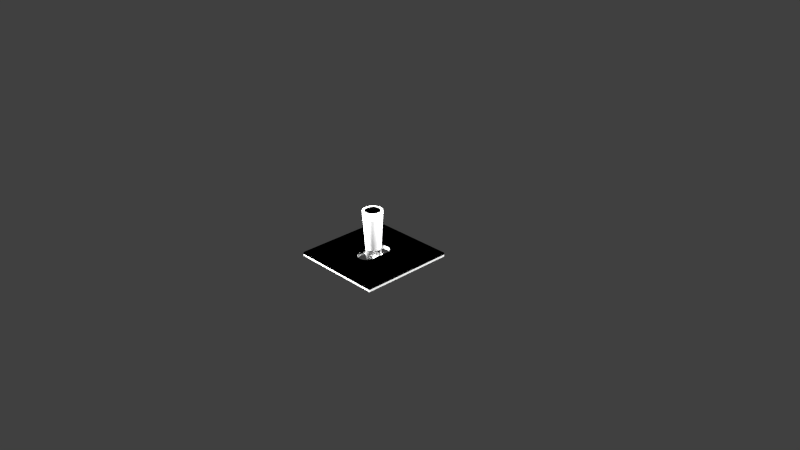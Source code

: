 # Source: Switch_type_A_ver01.011.2.blend  (saved by Blender 2.74.0; exported with 4.5.12 LTS)
import bpy
from mathutils import Matrix  # noqa: F401  (used for matrix-valued properties, if any)

bpy.ops.wm.read_factory_settings(use_empty=True)
scene = bpy.context.scene
scene.name = 'Scene'

# ---- collections
col_collection_1 = bpy.data.collections.new('Collection 1'); scene.collection.children.link(col_collection_1)
col_collection_2 = bpy.data.collections.new('Collection 2'); scene.collection.children.link(col_collection_2)

# ---- materials (node trees are filled in below, after node groups)
mat_pressureplatemat = bpy.data.materials.new('pressurePlateMat')
mat_pressureplatemat.alpha_threshold = 0.0
mat_pressureplatemat.use_transparent_shadow = False
mat_pressureplatemat.roughness = 0.5
mat_pressureplatemat.specular_intensity = 0.0
mat_switchmountmat = bpy.data.materials.new('switchMountMat')
mat_switchmountmat.alpha_threshold = 0.0
mat_switchmountmat.use_transparent_shadow = False
mat_switchmountmat.diffuse_color = (1.0, 1.0, 1.0, 1.0)
mat_switchmountmat.roughness = 0.5
mat_levermat = bpy.data.materials.new('leverMat')
mat_levermat.alpha_threshold = 0.0
mat_levermat.use_transparent_shadow = False
mat_levermat.roughness = 0.5
mat_redmat = bpy.data.materials.new('redMat')
mat_redmat.alpha_threshold = 0.0
mat_redmat.use_transparent_shadow = False
mat_redmat.diffuse_color = (0.8971, 0.02342, 0.00452, 1.0)
mat_redmat.roughness = 0.5

# ---- node groups
ng_auto_smooth = bpy.data.node_groups.new('Auto Smooth', 'GeometryNodeTree')
_s = ng_auto_smooth.interface.new_socket(name='Geometry', in_out='OUTPUT', socket_type='NodeSocketGeometry')
_s = ng_auto_smooth.interface.new_socket(name='Geometry', in_out='INPUT', socket_type='NodeSocketGeometry')
_s = ng_auto_smooth.interface.new_socket(name='Angle', in_out='INPUT', socket_type='NodeSocketFloat')
_s.subtype = 'ANGLE'
_s.min_value = 0.0
_s.max_value = 3.142
ng_auto_smooth.is_modifier = True
_N = ng_auto_smooth.nodes; _L = ng_auto_smooth.links
n0 = _N.new('NodeGroupOutput'); n0.name = 'Group Output'; n0.location = (480, -100)
n1 = _N.new('NodeGroupInput'); n1.name = 'Group Input'; n1.location = (-420, -300)
n2 = _N.new('NodeGroupInput'); n2.name = 'Group Input.001'; n2.location = (-60, -100)
n3 = _N.new('GeometryNodeSetShadeSmooth'); n3.name = 'Set Shade Smooth'; n3.location = (120, -100)
n3.domain = 'EDGE'
n4 = _N.new('GeometryNodeSetShadeSmooth'); n4.name = 'Set Shade Smooth.001'; n4.location = (300, -100)
n5 = _N.new('GeometryNodeInputMeshEdgeAngle'); n5.name = 'Edge Angle'; n5.location = (-420, -220)
n6 = _N.new('GeometryNodeInputEdgeSmooth'); n6.name = 'Is Edge Smooth'; n6.location = (-60, -160)
n7 = _N.new('GeometryNodeInputShadeSmooth'); n7.name = 'Is Face Smooth'; n7.location = (-240, -340)
n8 = _N.new('FunctionNodeBooleanMath'); n8.name = 'Boolean Math'; n8.location = (-60, -220)
n9 = _N.new('FunctionNodeCompare'); n9.name = 'Compare'; n9.location = (-240, -180)
n9.operation = 'LESS_EQUAL'
_L.new(n5.outputs[0], n9.inputs[0])
_L.new(n4.outputs[0], n0.inputs[0])
_L.new(n1.outputs[1], n9.inputs[1])
_L.new(n9.outputs[0], n8.inputs[0])
_L.new(n7.outputs[0], n8.inputs[1])
_L.new(n2.outputs[0], n3.inputs[0])
_L.new(n6.outputs[0], n3.inputs[1])
_L.new(n3.outputs[0], n4.inputs[0])
_L.new(n8.outputs[0], n3.inputs[2])
n0.is_active_output = True

# ---- material node trees

# ---- world
world_world = bpy.data.worlds.new('World'); scene.world = world_world
world_world.color = (0.05088, 0.05088, 0.05088)
world_world.use_sun_shadow = False
world_world.sun_shadow_jitter_overblur = 0.0
world_world.cycles.sampling_method = 'MANUAL'
world_world.cycles.sample_map_resolution = 256

# ---- cameras
cam_camera = bpy.data.cameras.new('Camera')
cam_camera.clip_end = 100.0
cam_camera.lens = 35.0
cam_camera.sensor_width = 32.0
cam_camera.sensor_height = 18.0
cam_camera.ortho_scale = 7.314
cam_camera.dof.focus_distance = 0.0
cam_camera.dof.aperture_fstop = 128.0

# ---- lights
light_lamp = bpy.data.lights.new('Lamp', 'POINT')
light_lamp.transmission_factor = 0.0
light_lamp.cutoff_distance = 30.0
light_lamp.energy = 100.0
light_lamp.shadow_buffer_clip_start = 1.001
light_lamp.shadow_soft_size = 0.1
light_lamp.shadow_maximum_resolution = 0.006
light_lamp.use_absolute_resolution = True
light_lamp.cycles.use_multiple_importance_sampling = False
light_spot_001 = bpy.data.lights.new('Spot.001', 'SPOT')
light_spot_001.transmission_factor = 0.0
light_spot_001.energy = 100.0
light_spot_001.shadow_buffer_clip_start = 0.5
light_spot_001.shadow_soft_size = 0.1
light_spot_001.shadow_maximum_resolution = 0.006
light_spot_001.use_absolute_resolution = True
light_spot_001.cycles.use_multiple_importance_sampling = False
light_spot = bpy.data.lights.new('Spot', 'SPOT')
light_spot.transmission_factor = 0.0
light_spot.energy = 100.0
light_spot.shadow_buffer_clip_start = 0.5
light_spot.shadow_soft_size = 0.1
light_spot.shadow_maximum_resolution = 0.006
light_spot.use_absolute_resolution = True
light_spot.cycles.use_multiple_importance_sampling = False

# ---- meshes
me_circle_004 = bpy.data.meshes.new('Circle.004')
me_circle_004.from_pydata([(0.0, 0.08, -0.012), (-0.12, 0.08, -0.012), (0.0, -0.08, -0.012), (-0.12, -0.08, -0.012)], [], [(1, 0, 2, 3)])
me_circle_004.polygons.foreach_set('use_smooth', [True] * 1)
_uv = me_circle_004.uv_layers.new(name='UVMap')
_uv.uv.foreach_set('vector', [0.0, 0.0, 0.0, 0.0, 0.0, 0.0, 0.0, 0.0])
me_circle_004.materials.append(mat_pressureplatemat)
me_circle_004.use_remesh_preserve_volume = False
me_circle_004.use_remesh_preserve_attributes = False
me_circle_004.use_mirror_vertex_groups = False
me_circle_004.update()
me_circle_003 = bpy.data.meshes.new('Circle.003')
me_circle_003.from_pydata([(0.0, 0.08, -0.012), (-0.12, 0.08, -0.012), (0.0, -0.08, -0.012), (-0.12, -0.08, -0.012)], [], [(1, 0, 2, 3)])
me_circle_003.polygons.foreach_set('use_smooth', [True] * 1)
_uv = me_circle_003.uv_layers.new(name='UVMap')
_uv.uv.foreach_set('vector', [0.0, 0.0, 0.0, 0.0, 0.0, 0.0, 0.0, 0.0])
me_circle_003.materials.append(mat_pressureplatemat)
me_circle_003.use_remesh_preserve_volume = False
me_circle_003.use_remesh_preserve_attributes = False
me_circle_003.use_mirror_vertex_groups = False
me_circle_003.update()
me_circle_002 = bpy.data.meshes.new('Circle.002')
me_circle_002.from_pydata([(-0.02074, 0.01386, -0.0035), (-0.02886, 0.00574, -0.0035), (-0.03, -6.557e-10, -0.0035), (-0.02886, -0.00574, -0.0035), (-0.02074, -0.01386, -0.0035), (0.015, 0.015, -0.0035), (-0.015, -0.015, -0.0035), (-0.015, 0.015, -0.0035), (0.02074, -0.01386, -0.0035), (0.02886, 0.00574, -0.0035), (-0.02561, 0.01061, -0.0035), (-0.02561, -0.01061, -0.0035), (0.0, 1.789e-10, -0.0035), (0.08, 0.08, -0.0035), (0.015, -0.015, -0.0035), (0.02561, -0.01061, -0.0035), (0.02886, -0.00574, -0.0035), (0.03, 1.789e-10, -0.0035), (0.02561, 0.01061, -0.0035), (0.02074, 0.01386, -0.0035), (-0.08, 0.08, -0.0035), (0.08, -0.08, -0.0035), (-0.08, -0.08, -0.0035), (-0.02074, 0.01386, 0.0035), (-0.02561, 0.01061, 0.0035), (-0.02886, 0.00574, 0.0035), (-0.03, -6.557e-10, 0.0035), (-0.02886, -0.00574, 0.0035), (-0.02561, -0.01061, 0.0035), (-0.02074, -0.01386, 0.0035), (-0.015, -0.015, 0.0035), (0.0, 1.789e-10, 0.0035), (0.015, 0.015, 0.0035), (0.08, 0.08, 0.0035), (-0.015, 0.015, 0.0035), (0.015, -0.015, 0.0035), (0.02074, -0.01386, 0.0035), (0.02561, -0.01061, 0.0035), (0.02886, -0.00574, 0.0035), (0.03, 1.789e-10, 0.0035), (0.02886, 0.00574, 0.0035), (0.02561, 0.01061, 0.0035), (0.02074, 0.01386, 0.0035), (-0.08, 0.08, 0.0035), (0.08, -0.08, 0.0035), (-0.08, -0.08, 0.0035)], [(12, 31)], [(19, 18, 41, 42), (16, 15, 37, 38), (22, 21, 44, 45), (20, 22, 45, 43), (17, 16, 38, 39), (13, 20, 43, 33), (14, 6, 30, 35), (9, 17, 39, 40), (6, 4, 29, 30), (11, 3, 27, 28), (2, 1, 25, 26), (8, 14, 35, 36), (10, 0, 23, 24), (5, 19, 42, 32), (0, 7, 34, 23), (18, 9, 40, 41), (7, 5, 32, 34), (4, 11, 28, 29), (3, 2, 26, 27), (15, 8, 36, 37), (1, 10, 24, 25), (13, 33, 44, 21), (23, 34, 32, 42, 41, 40, 39, 38, 37, 36, 44, 33, 43, 24), (25, 24, 43, 45, 44, 36, 35, 30, 29, 28, 27, 26)])
me_circle_002.polygons.foreach_set('use_smooth', [True] * 24)
_uv = me_circle_002.uv_layers.new(name='UVMap')
_uv.uv.foreach_set('vector', [0.6519, 0.1087, 0.6861, 0.1022, 0.6781, 0.1062, 0.6356, 0.07281, 0.8014, 0.1162, 0.8208, 0.1422, 0.8353, 0.1549, 0.8048, 0.1244, -1.288, -1.379, 2.242, -1.379, 2.203, -1.339, -1.25, -1.34, -1.433, 2.237, -1.288, -1.379, -1.25, -1.34, -1.327, 2.197, 0.7621, 0.1074, 0.8014, 0.1162, 0.8048, 0.1244, 0.7608, 0.1216, 2.464, 2.299, -1.433, 2.237, -1.327, 2.197, 2.466, 2.214, 0.7043, 0.1248, 0.4356, 0.4149, 0.4049, 0.3921, 0.7479, 0.06748, 0.7236, 0.1007, 0.7621, 0.1074, 0.7608, 0.1216, 0.7214, 0.1089, 0.4331, 0.412, 0.3946, 0.4706, 0.3597, 0.4753, 0.407, 0.3992, 0.3331, 0.5621, 0.2578, 0.594, 0.2498, 0.5714, 0.3161, 0.5705, 0.1848, 0.615, 0.1149, 0.6152, 0.1024, 0.5876, 0.1774, 0.5907, 0.8209, 0.1616, 0.7043, 0.1248, 0.7479, 0.06748, 0.9107, 0.1625, 0.05676, 0.5986, 0.1086, 0.5473, 0.1094, 0.575, 0.01008, 0.6061, 0.6495, 0.1732, 0.6519, 0.1087, 0.6356, 0.07281, 0.6426, 0.1678, 0.1086, 0.5473, 0.1815, 0.4906, 0.2035, 0.5285, 0.1094, 0.575, 0.6861, 0.1022, 0.7236, 0.1007, 0.7214, 0.1089, 0.6781, 0.1062, 0.1876, 0.4859, 0.6495, 0.1732, 0.6426, 0.1678, 0.205, 0.5221, 0.3946, 0.4706, 0.3331, 0.5621, 0.3161, 0.5705, 0.3597, 0.4753, 0.2578, 0.594, 0.1848, 0.615, 0.1774, 0.5907, 0.2498, 0.5714, 0.8208, 0.1422, 0.8209, 0.1616, 0.9107, 0.1625, 0.8353, 0.1549, 0.1149, 0.6152, 0.05676, 0.5986, 0.01008, 0.6061, 0.1024, 0.5876, 2.5, 2.211, 2.421, 2.217, 2.203, -1.339, 2.242, -1.379, 0.1094, 0.575, 0.205, 0.5221, 0.6426, 0.1678, 0.6356, 0.07281, 0.6781, 0.1062, 0.7214, 0.1089, 0.7608, 0.1216, 0.8048, 0.1244, 0.8353, 0.1549, 0.9107, 0.1625, 2.203, -1.339, 2.466, 2.214, -1.327, 2.197, 0.01008, 0.6061, 0.1024, 0.5876, 0.01008, 0.6061, -1.327, 2.197, -1.25, -1.34, 2.203, -1.339, 0.9107, 0.1625, 0.7479, 0.06748, 0.407, 0.3992, 0.3597, 0.4753, 0.3161, 0.5705, 0.2498, 0.5714, 0.1774, 0.5907])
me_circle_002.materials.append(mat_pressureplatemat)
me_circle_002.use_remesh_preserve_volume = False
me_circle_002.use_remesh_preserve_attributes = False
me_circle_002.use_mirror_vertex_groups = False
me_circle_002.update()
me_circle_001 = bpy.data.meshes.new('Circle.001')
me_circle_001.from_pydata([(-0.015, 0.015, 0.0), (-0.02074, 0.01386, 0.0), (-0.02561, 0.01061, 0.0), (-0.02886, 0.00574, 0.0), (-0.03, -6.557e-10, 0.0), (-0.02886, -0.00574, 0.0), (-0.02561, -0.01061, 0.0), (-0.02074, -0.01386, 0.0), (-0.015, -0.015, 0.0), (0.0, 1.789e-10, 0.0), (0.015, 0.015, 0.0), (0.08, 0.08, 0.0), (-0.015, 0.015, 0.0), (-0.015, -0.015, 0.0), (-0.015, -0.015, 0.0), (-0.015, 0.015, 0.0), (0.015, -0.015, 0.0), (0.02074, -0.01386, 0.0), (0.02561, -0.01061, 0.0), (0.02886, -0.00574, 0.0), (0.03, 1.789e-10, 0.0), (0.02886, 0.00574, 0.0), (0.02561, 0.01061, 0.0), (0.02074, 0.01386, 0.0), (0.08, 0.08, 0.0), (-0.08, 0.08, 0.0), (0.08, -0.08, 0.0), (-0.08, -0.08, 0.0), (-0.015, 0.015, 0.0), (-0.02074, 0.01386, 0.0), (-0.02561, 0.01061, 0.0), (-0.02886, 0.00574, 0.0), (-0.03, -6.557e-10, 0.0), (-0.02886, -0.00574, 0.0), (-0.02561, -0.01061, 0.0), (-0.02074, -0.01386, 0.0), (-0.015, -0.015, 0.0), (0.0, 1.789e-10, 0.0), (0.015, 0.015, 0.0), (0.08, 0.08, 0.0), (-0.015, 0.015, 0.0), (-0.015, -0.015, 0.0), (-0.015, -0.015, 0.0), (-0.015, 0.015, 0.0), (0.015, -0.015, 0.0), (0.02074, -0.01386, 0.0), (0.02561, -0.01061, 0.0), (0.02886, -0.00574, 0.0), (0.03, 1.789e-10, 0.0), (0.02886, 0.00574, 0.0), (0.02561, 0.01061, 0.0), (0.02074, 0.01386, 0.0), (0.08, 0.08, 0.0), (-0.08, 0.08, 0.0), (0.08, -0.08, 0.0), (-0.08, -0.08, 0.0), (-0.015, 0.015, 0.0035), (-0.02074, 0.01386, 0.0035), (-0.02561, 0.01061, 0.0035), (-0.02886, 0.00574, 0.0035), (-0.03, -6.557e-10, 0.0035), (-0.02886, -0.00574, 0.0035), (-0.02561, -0.01061, 0.0035), (-0.02074, -0.01386, 0.0035), (-0.015, -0.015, 0.0035), (0.0, 1.789e-10, 0.0035), (0.015, 0.015, 0.0035), (0.08, 0.08, 0.0035), (-0.015, 0.015, 0.0035), (-0.015, -0.015, 0.0035), (-0.015, -0.015, 0.0035), (-0.015, 0.015, 0.0035), (0.015, -0.015, 0.0035), (0.02074, -0.01386, 0.0035), (0.02561, -0.01061, 0.0035), (0.02886, -0.00574, 0.0035), (0.03, 1.789e-10, 0.0035), (0.02886, 0.00574, 0.0035), (0.02561, 0.01061, 0.0035), (0.02074, 0.01386, 0.0035), (0.08, 0.08, 0.0035), (-0.08, 0.08, 0.0035), (0.08, -0.08, 0.0035), (-0.08, -0.08, 0.0035)], [(9, 37), (37, 65)], [(11, 25, 53, 39), (3, 2, 30, 31), (0, 15, 43, 28), (24, 26, 54, 52), (1, 0, 28, 29), (13, 14, 42, 41), (23, 22, 50, 51), (16, 13, 41, 44), (21, 20, 48, 49), (8, 7, 35, 36), (19, 18, 46, 47), (6, 5, 33, 34), (4, 3, 31, 32), (17, 16, 44, 45), (25, 27, 55, 53), (2, 1, 29, 30), (14, 8, 36, 42), (10, 23, 51, 38), (15, 12, 40, 43), (22, 21, 49, 50), (12, 10, 38, 40), (20, 19, 47, 48), (7, 6, 34, 35), (27, 26, 54, 55), (5, 4, 32, 33), (18, 17, 45, 46), (51, 50, 78, 79), (44, 41, 69, 72), (49, 48, 76, 77), (36, 35, 63, 64), (47, 46, 74, 75), (34, 33, 61, 62), (55, 54, 82, 83), (32, 31, 59, 60), (45, 44, 72, 73), (53, 55, 83, 81), (30, 29, 57, 58), (42, 36, 64, 70), (38, 51, 79, 66), (29, 28, 56, 57), (43, 40, 68, 71), (50, 49, 77, 78), (40, 38, 66, 68), (48, 47, 75, 76), (35, 34, 62, 63), (33, 32, 60, 61), (46, 45, 73, 74), (39, 53, 81, 67), (31, 30, 58, 59), (28, 43, 71, 56), (52, 80, 82, 54), (41, 42, 70, 69), (57, 56, 68, 66, 79, 78, 77, 76, 75, 74, 73, 82, 80, 67, 81, 58), (59, 58, 81, 83, 82, 73, 72, 69, 64, 63, 62, 61, 60)])
me_circle_001.polygons.foreach_set('use_smooth', [True] * 54)
_uv = me_circle_001.uv_layers.new(name='UVMap')
_uv.uv.foreach_set('vector', [2.464, 2.299, -1.5, 2.238, -1.433, 2.237, 2.464, 2.299, 0.1262, 0.6095, 0.09161, 0.5963, 0.05676, 0.5986, 0.1149, 0.6152, 0.1884, 0.491, 0.1932, 0.4921, 0.1859, 0.4892, 0.1815, 0.4906, 2.5, 2.211, 2.242, -1.379, 2.242, -1.379, 2.5, 2.211, 0.1291, 0.5551, 0.1884, 0.491, 0.1815, 0.4906, 0.1086, 0.5473, 0.433, 0.4096, 0.4325, 0.4087, 0.4339, 0.4121, 0.4356, 0.4149, 0.6754, 0.1356, 0.6933, 0.1144, 0.6861, 0.1022, 0.6519, 0.1087, 0.654, 0.1333, 0.433, 0.4096, 0.4356, 0.4149, 0.7043, 0.1248, 0.7239, 0.1102, 0.7594, 0.1138, 0.7621, 0.1074, 0.7236, 0.1007, 0.4308, 0.4036, 0.3902, 0.4407, 0.3946, 0.4706, 0.4331, 0.412, 0.7938, 0.1209, 0.8027, 0.1381, 0.8208, 0.1422, 0.8014, 0.1162, 0.3203, 0.5337, 0.2516, 0.5794, 0.2578, 0.594, 0.3331, 0.5621, 0.1853, 0.6041, 0.1262, 0.6095, 0.1149, 0.6152, 0.1848, 0.615, 0.7739, 0.1428, 0.654, 0.1333, 0.7043, 0.1248, 0.8209, 0.1616, -1.5, 2.238, -1.288, -1.379, -1.288, -1.379, -1.433, 2.237, 0.09161, 0.5963, 0.1291, 0.5551, 0.1086, 0.5473, 0.05676, 0.5986, 0.4325, 0.4087, 0.4308, 0.4036, 0.4331, 0.412, 0.4339, 0.4121, 0.6896, 0.2124, 0.6754, 0.1356, 0.6519, 0.1087, 0.6495, 0.1732, 0.1932, 0.4921, 0.2007, 0.4962, 0.1876, 0.4859, 0.1859, 0.4892, 0.6933, 0.1144, 0.7239, 0.1102, 0.7236, 0.1007, 0.6861, 0.1022, 0.2007, 0.4962, 0.6896, 0.2124, 0.6495, 0.1732, 0.1876, 0.4859, 0.7594, 0.1138, 0.7938, 0.1209, 0.8014, 0.1162, 0.7621, 0.1074, 0.3902, 0.4407, 0.3203, 0.5337, 0.3331, 0.5621, 0.3946, 0.4706, -1.288, -1.379, 2.242, -1.379, 2.242, -1.379, -1.288, -1.379, 0.2516, 0.5794, 0.1853, 0.6041, 0.1848, 0.615, 0.2578, 0.594, 0.8027, 0.1381, 0.7739, 0.1428, 0.8209, 0.1616, 0.8208, 0.1422, 0.6519, 0.1087, 0.6861, 0.1022, 0.6781, 0.1062, 0.6356, 0.07281, 0.7043, 0.1248, 0.4356, 0.4149, 0.4049, 0.3921, 0.7479, 0.06748, 0.7236, 0.1007, 0.7621, 0.1074, 0.7608, 0.1216, 0.7214, 0.1089, 0.4331, 0.412, 0.3946, 0.4706, 0.3597, 0.4753, 0.407, 0.3992, 0.8014, 0.1162, 0.8208, 0.1422, 0.8353, 0.1549, 0.8048, 0.1244, 0.3331, 0.5621, 0.2578, 0.594, 0.2498, 0.5714, 0.3161, 0.5705, -1.288, -1.379, 2.242, -1.379, 2.203, -1.339, -1.25, -1.34, 0.1848, 0.615, 0.1149, 0.6152, 0.1024, 0.5876, 0.1774, 0.5907, 0.8209, 0.1616, 0.7043, 0.1248, 0.7479, 0.06748, 0.9107, 0.1625, -1.433, 2.237, -1.288, -1.379, -1.25, -1.34, -1.327, 2.197, 0.05676, 0.5986, 0.1086, 0.5473, 0.1094, 0.575, 0.01008, 0.6061, 0.4339, 0.4121, 0.4331, 0.412, 0.407, 0.3992, 0.406, 0.3956, 0.6495, 0.1732, 0.6519, 0.1087, 0.6356, 0.07281, 0.6426, 0.1678, 0.1086, 0.5473, 0.1815, 0.4906, 0.2035, 0.5285, 0.1094, 0.575, 0.1859, 0.4892, 0.1876, 0.4859, 0.205, 0.5221, 0.2043, 0.5253, 0.6861, 0.1022, 0.7236, 0.1007, 0.7214, 0.1089, 0.6781, 0.1062, 0.1876, 0.4859, 0.6495, 0.1732, 0.6426, 0.1678, 0.205, 0.5221, 0.7621, 0.1074, 0.8014, 0.1162, 0.8048, 0.1244, 0.7608, 0.1216, 0.3946, 0.4706, 0.3331, 0.5621, 0.3161, 0.5705, 0.3597, 0.4753, 0.2578, 0.594, 0.1848, 0.615, 0.1774, 0.5907, 0.2498, 0.5714, 0.8208, 0.1422, 0.8209, 0.1616, 0.9107, 0.1625, 0.8353, 0.1549, 2.464, 2.299, -1.433, 2.237, -1.327, 2.197, 2.466, 2.214, 0.1149, 0.6152, 0.05676, 0.5986, 0.01008, 0.6061, 0.1024, 0.5876, 0.1815, 0.4906, 0.1859, 0.4892, 0.2043, 0.5253, 0.2035, 0.5285, 2.5, 2.211, 2.421, 2.217, 2.203, -1.339, 2.242, -1.379, 0.4356, 0.4149, 0.4339, 0.4121, 0.406, 0.3956, 0.4049, 0.3921, 0.1094, 0.575, 0.2035, 0.5285, 0.205, 0.5221, 0.6426, 0.1678, 0.6356, 0.07281, 0.6781, 0.1062, 0.7214, 0.1089, 0.7608, 0.1216, 0.8048, 0.1244, 0.8353, 0.1549, 0.9107, 0.1625, 2.203, -1.339, 2.421, 2.217, 2.466, 2.214, -1.327, 2.197, 0.01008, 0.6061, 0.1024, 0.5876, 0.01008, 0.6061, -1.327, 2.197, -1.25, -1.34, 2.203, -1.339, 0.9107, 0.1625, 0.7479, 0.06748, 0.4049, 0.3921, 0.407, 0.3992, 0.3597, 0.4753, 0.3161, 0.5705, 0.2498, 0.5714, 0.1774, 0.5907])
me_circle_001.materials.append(mat_pressureplatemat)
me_circle_001.use_remesh_preserve_volume = False
me_circle_001.use_remesh_preserve_attributes = False
me_circle_001.use_mirror_vertex_groups = False
me_circle_001.update()
me_circle = bpy.data.meshes.new('Circle')
me_circle.from_pydata([(-0.02074, 0.01386, -0.003), (-0.02886, 0.00574, -0.003), (-0.03, -6.557e-10, -0.003), (-0.02886, -0.00574, -0.003), (-0.02074, -0.01386, -0.003), (0.015, 0.015, -0.003), (-0.015, -0.015, -0.003), (-0.015, 0.015, -0.003), (0.02074, -0.01386, -0.003), (0.02886, 0.00574, -0.003), (-0.02561, 0.01061, -0.003), (-0.02561, -0.01061, -0.003), (0.0, 1.789e-10, -0.003), (0.12, 0.08, -0.003), (0.015, -0.015, -0.003), (0.02561, -0.01061, -0.003), (0.02886, -0.00574, -0.003), (0.03, 1.789e-10, -0.003), (0.02561, 0.01061, -0.003), (0.02074, 0.01386, -0.003), (-0.12, 0.08, -0.003), (0.12, -0.08, -0.003), (-0.12, -0.08, -0.003), (-0.02074, 0.01386, 0.004), (-0.02561, 0.01061, 0.004), (-0.02886, 0.00574, 0.004), (-0.03, -6.557e-10, 0.004), (-0.02886, -0.00574, 0.004), (-0.02561, -0.01061, 0.004), (-0.02074, -0.01386, 0.004), (-0.015, -0.015, 0.004), (0.0, 1.789e-10, 0.004), (0.015, 0.015, 0.004), (0.12, 0.08, 0.004), (-0.015, 0.015, 0.004), (0.015, -0.015, 0.004), (0.02074, -0.01386, 0.004), (0.02561, -0.01061, 0.004), (0.02886, -0.00574, 0.004), (0.03, 1.789e-10, 0.004), (0.02886, 0.00574, 0.004), (0.02561, 0.01061, 0.004), (0.02074, 0.01386, 0.004), (-0.12, 0.08, 0.004), (0.12, -0.08, 0.004), (-0.12, -0.08, 0.004)], [(12, 31)], [(19, 18, 41, 42), (16, 15, 37, 38), (22, 21, 44, 45), (20, 22, 45, 43), (17, 16, 38, 39), (13, 20, 43, 33), (14, 6, 30, 35), (9, 17, 39, 40), (6, 4, 29, 30), (11, 3, 27, 28), (2, 1, 25, 26), (8, 14, 35, 36), (10, 0, 23, 24), (5, 19, 42, 32), (0, 7, 34, 23), (18, 9, 40, 41), (7, 5, 32, 34), (4, 11, 28, 29), (3, 2, 26, 27), (15, 8, 36, 37), (1, 10, 24, 25), (13, 33, 44, 21), (23, 34, 32, 42, 41, 40, 39, 38, 37, 36, 44, 33, 43, 24), (25, 24, 43, 45, 44, 36, 35, 30, 29, 28, 27, 26)])
me_circle.polygons.foreach_set('use_smooth', [True] * 24)
_uv = me_circle.uv_layers.new(name='UVMap')
_uv.uv.foreach_set('vector', [0.0, 0.0, 1.0, 0.0, 1.0, 1.0, 0.0, 1.0, 0.0, 0.0, 1.0, 0.0, 1.0, 1.0, 0.0, 1.0, 0.4095, 0.6189, 0.4095, 0.3775, 0.596, 0.3775, 0.596, 0.6189, 0.4085, 0.6176, 0.4085, 0.3791, 0.592, 0.3791, 0.592, 0.6176, 0.0, 0.0, 1.0, 0.0, 1.0, 1.0, 0.0, 1.0, 0.4091, 0.6178, 0.4091, 0.3786, 0.594, 0.3786, 0.594, 0.6178, 0.0, 0.0, 1.0, 0.0, 1.0, 1.0, 0.0, 1.0, 0.0, 0.0, 1.0, 0.0, 1.0, 1.0, 0.0, 1.0, 0.0, 0.0, 1.0, 0.0, 1.0, 1.0, 0.0, 1.0, 0.0, 0.0, 1.0, 0.0, 1.0, 1.0, 0.0, 1.0, 0.0, 0.0, 1.0, 0.0, 1.0, 1.0, 0.0, 1.0, 0.0, 0.0, 1.0, 0.0, 1.0, 1.0, 0.0, 1.0, 0.0, 0.0, 1.0, 0.0, 1.0, 1.0, 0.0, 1.0, 0.0, 0.0, 1.0, 0.0, 1.0, 1.0, 0.0, 1.0, 0.0, 0.0, 1.0, 0.0, 1.0, 1.0, 0.0, 1.0, 0.0, 0.0, 1.0, 0.0, 1.0, 1.0, 0.0, 1.0, 0.0, 0.0, 1.0, 0.0, 1.0, 1.0, 0.0, 1.0, 0.0, 0.0, 1.0, 0.0, 1.0, 1.0, 0.0, 1.0, 0.0, 0.0, 1.0, 0.0, 1.0, 1.0, 0.0, 1.0, 0.0, 0.0, 1.0, 0.0, 1.0, 1.0, 0.0, 1.0, 0.0, 0.0, 1.0, 0.0, 1.0, 1.0, 0.0, 1.0, 0.5923, 0.3789, 0.4104, 0.3789, 0.4104, 0.6145, 0.5923, 0.6145, 0.5879, 0.581, 0.5949, 0.5577, 0.5949, 0.4359, 0.5879, 0.4126, 0.5678, 0.3928, 0.5377, 0.3796, 0.5023, 0.375, 0.4669, 0.3796, 0.4368, 0.3928, 0.4167, 0.4126, 0.008389, 0.009721, 0.9962, 0.00972, 0.9962, 0.9838, 0.5678, 0.6007, 0.5377, 0.6139, 0.5678, 0.6007, 0.9962, 0.9838, 0.00839, 0.9838, 0.008389, 0.009721, 0.4167, 0.4126, 0.4097, 0.4359, 0.4097, 0.5577, 0.4167, 0.581, 0.4368, 0.6007, 0.4669, 0.6139, 0.5023, 0.6185])
me_circle.materials.append(mat_switchmountmat)
me_circle.use_remesh_preserve_volume = False
me_circle.use_remesh_preserve_attributes = False
me_circle.use_mirror_vertex_groups = False
me_circle.update()
me_cylinder_003 = bpy.data.meshes.new('Cylinder.003')
me_cylinder_003.from_pydata([(8.644e-11, 0.01183, 0.04458), (0.004527, 0.01093, 0.04458), (0.008365, 0.008365, 0.04458), (0.01093, 0.004527, 0.04458), (0.01183, -5.433e-10, 0.04458), (0.01093, -0.004527, 0.04458), (0.008365, -0.008365, 0.04458), (0.004527, -0.01093, 0.04458), (1.873e-09, -0.01183, 0.04458), (-0.004527, -0.01093, 0.04458), (-0.008365, -0.008365, 0.04458), (-0.01093, -0.004527, 0.04458), (-0.01183, 1.149e-10, 0.04458), (-0.01093, 0.004527, 0.04458), (-0.008365, 0.008365, 0.04458), (-0.004527, 0.01093, 0.04458), (-3.094e-10, 0.01626, 0.1494), (-5.588e-09, 0.001417, 0.1646), (-1.048e-09, 0.01451, 0.157), (-2.969e-09, 0.009073, 0.1625), (0.006222, 0.01502, 0.1494), (0.0005424, 0.001309, 0.1646), (0.005551, 0.0134, 0.157), (0.003472, 0.008382, 0.1625), (0.0115, 0.0115, 0.1494), (0.001002, 0.001002, 0.1646), (0.01026, 0.01026, 0.157), (0.006415, 0.006415, 0.1625), (0.01502, 0.006222, 0.1494), (0.001309, 0.0005424, 0.1646), (0.0134, 0.005551, 0.157), (0.008382, 0.003472, 0.1625), (0.01626, -6.53e-10, 0.1494), (0.001417, 1.164e-09, 0.1646), (0.01451, -4.075e-10, 0.157), (0.009073, 2.51e-10, 0.1625), (0.01502, -0.006222, 0.1494), (0.001309, -0.0005424, 0.1646), (0.0134, -0.005551, 0.157), (0.008382, -0.003472, 0.1625), (0.0115, -0.0115, 0.1494), (0.001002, -0.001002, 0.1646), (0.01026, -0.01026, 0.157), (0.006415, -0.006415, 0.1625), (0.006222, -0.01502, 0.1494), (0.0005424, -0.001309, 0.1646), (0.005551, -0.0134, 0.157), (0.003472, -0.008382, 0.1625), (2.146e-09, -0.01626, 0.1494), (-2.561e-09, -0.001417, 0.1646), (1.455e-09, -0.01451, 0.157), (-1.946e-10, -0.009073, 0.1625), (-0.006222, -0.01502, 0.1494), (-0.0005424, -0.001309, 0.1646), (-0.005551, -0.0134, 0.157), (-0.003472, -0.008382, 0.1625), (-0.0115, -0.0115, 0.1494), (-0.001002, -0.001002, 0.1646), (-0.01026, -0.01026, 0.157), (-0.006415, -0.006415, 0.1625), (-0.01502, -0.006222, 0.1494), (-0.001309, -0.0005424, 0.1646), (-0.0134, -0.005551, 0.157), (-0.008382, -0.003472, 0.1625), (-0.01626, 2.516e-10, 0.1494), (-0.001417, 2.328e-10, 0.1646), (-0.01451, 2.328e-10, 0.157), (-0.009073, 2.474e-10, 0.1625), (-0.01502, 0.006222, 0.1494), (-0.001309, 0.0005424, 0.1646), (-0.0134, 0.005551, 0.157), (-0.008382, 0.003472, 0.1625), (-0.0115, 0.0115, 0.1494), (-0.001002, 0.001002, 0.1646), (-0.01026, 0.01026, 0.157), (-0.006415, 0.006415, 0.1625), (-0.006222, 0.01502, 0.1494), (-0.0005424, 0.001309, 0.1646), (-0.005551, 0.0134, 0.157), (-0.003472, 0.008382, 0.1625)], [], [(15, 76, 16, 0), (2, 24, 28, 3), (3, 28, 32, 4), (4, 32, 36, 5), (5, 36, 40, 6), (6, 40, 44, 7), (7, 44, 48, 8), (8, 48, 52, 9), (9, 52, 56, 10), (10, 56, 60, 11), (11, 60, 64, 12), (12, 64, 68, 13), (13, 68, 72, 14), (14, 72, 76, 15), (1, 20, 24, 2), (21, 17, 77, 73, 69, 65, 61, 57, 53, 49, 45, 41, 37, 33, 29, 25), (0, 1, 2, 3, 4, 5, 6, 7, 8, 9, 10, 11, 12, 13, 14, 15), (20, 16, 18, 22), (22, 18, 19, 23), (23, 19, 17, 21), (24, 20, 22, 26), (26, 22, 23, 27), (27, 23, 21, 25), (28, 24, 26, 30), (30, 26, 27, 31), (31, 27, 25, 29), (32, 28, 30, 34), (34, 30, 31, 35), (35, 31, 29, 33), (36, 32, 34, 38), (38, 34, 35, 39), (39, 35, 33, 37), (40, 36, 38, 42), (42, 38, 39, 43), (43, 39, 37, 41), (44, 40, 42, 46), (46, 42, 43, 47), (47, 43, 41, 45), (48, 44, 46, 50), (50, 46, 47, 51), (51, 47, 45, 49), (52, 48, 50, 54), (54, 50, 51, 55), (55, 51, 49, 53), (56, 52, 54, 58), (58, 54, 55, 59), (59, 55, 53, 57), (60, 56, 58, 62), (62, 58, 59, 63), (63, 59, 57, 61), (64, 60, 62, 66), (66, 62, 63, 67), (67, 63, 61, 65), (68, 64, 66, 70), (70, 66, 67, 71), (71, 67, 65, 69), (72, 68, 70, 74), (74, 70, 71, 75), (75, 71, 69, 73), (76, 72, 74, 78), (78, 74, 75, 79), (79, 75, 73, 77), (16, 76, 78, 18), (18, 78, 79, 19), (19, 79, 77, 17), (0, 16, 20, 1)])
me_cylinder_003.polygons.foreach_set('use_smooth', [True] * 66)
_uv = me_cylinder_003.uv_layers.new(name='UVMap')
_uv.uv.foreach_set('vector', [-0.9874, 2.5, -0.9874, -0.9943, -0.7796, -0.9943, -0.7796, 2.5, 1.629, -1.5, 1.629, 1.994, 1.437, 1.994, 1.437, -1.5, 1.437, -1.5, 1.437, 1.994, 1.229, 1.994, 1.229, -1.5, 1.229, -1.5, 1.229, 1.994, 1.037, 1.994, 1.037, -1.5, -0.4406, 2.5, -0.4406, -0.9943, -0.2937, -0.9943, -0.2937, 2.5, -0.2937, 2.5, -0.2937, -0.9943, -0.1017, -0.9943, -0.1017, 2.5, -0.1017, 2.5, -0.1017, -0.9943, 0.1062, -0.9943, 0.1062, 2.5, 0.1062, 2.5, 0.1062, -0.9943, 0.2982, -0.9943, 0.2982, 2.5, 0.2982, 2.5, 0.2982, -0.9943, 0.4451, -0.9943, 0.4451, 2.5, 1.037, -1.5, 1.037, 1.994, 0.845, 1.994, 0.845, -1.5, 0.845, -1.5, 0.845, 1.994, 0.6371, 1.994, 0.6371, -1.5, 0.6371, -1.5, 0.6371, 1.994, 0.4451, 1.994, 0.4451, -1.5, -1.326, 2.5, -1.326, -0.9943, -1.179, -0.9943, -1.179, 2.5, -1.179, 2.5, -1.179, -0.9943, -0.9874, -0.9943, -0.9874, 2.5, -0.5876, 2.5, -0.5876, -0.9943, -0.4406, -0.9943, -0.4406, 2.5, 2.195, -1.068, 2.188, -1.055, 2.176, -1.045, 2.16, -1.039, 2.142, -1.039, 2.126, -1.045, 2.114, -1.055, 2.107, -1.068, 2.107, -1.082, 2.114, -1.095, 2.126, -1.105, 2.142, -1.111, 2.16, -1.111, 2.176, -1.105, 2.188, -1.095, 2.195, -1.082, 2.594, -0.4657, 2.674, -0.3095, 2.674, -0.1404, 2.594, 0.01577, 2.447, 0.1353, 2.255, 0.2, 2.047, 0.2, 1.855, 0.1353, 1.708, 0.01577, 1.629, -0.1404, 1.629, -0.3095, 1.708, -0.4657, 1.855, -0.5853, 2.047, -0.65, 2.255, -0.65, 2.447, -0.5853, -0.5876, -0.9943, -0.7796, -0.9943, -0.7676, -1.244, -0.5996, -1.244, -0.5996, -1.244, -0.7676, -1.244, -0.7353, -1.422, -0.6318, -1.422, 2.432, -1.03, 2.389, -0.9457, 2.188, -1.055, 2.195, -1.068, -0.4406, -0.9943, -0.5876, -0.9943, -0.5784, -1.244, -0.4498, -1.244, -0.4498, -1.244, -0.5784, -1.244, -0.5537, -1.422, -0.4745, -1.422, 2.432, -1.12, 2.432, -1.03, 2.195, -1.068, 2.195, -1.082, 1.437, 1.994, 1.629, 1.994, 1.617, 2.244, 1.449, 2.244, 1.449, 2.244, 1.617, 2.244, 1.585, 2.422, 1.481, 2.422, 2.389, -1.204, 2.432, -1.12, 2.195, -1.082, 2.188, -1.095, 1.229, 1.994, 1.437, 1.994, 1.424, 2.244, 1.242, 2.244, 1.242, 2.244, 1.424, 2.244, 1.389, 2.422, 1.277, 2.422, 2.31, -1.268, 2.389, -1.204, 2.188, -1.095, 2.176, -1.105, 1.037, 1.994, 1.229, 1.994, 1.217, 2.244, 1.049, 2.244, 1.049, 2.244, 1.217, 2.244, 1.185, 2.422, 1.081, 2.422, 2.207, -1.303, 2.31, -1.268, 2.176, -1.105, 2.16, -1.111, -0.2937, -0.9943, -0.4406, -0.9943, -0.4314, -1.244, -0.3029, -1.244, -0.3029, -1.244, -0.4314, -1.244, -0.4068, -1.422, -0.3275, -1.422, 2.095, -1.303, 2.207, -1.303, 2.16, -1.111, 2.142, -1.111, -0.1017, -0.9943, -0.2937, -0.9943, -0.2816, -1.244, -0.1137, -1.244, -0.1137, -1.244, -0.2816, -1.244, -0.2494, -1.422, -0.1459, -1.422, 1.992, -1.268, 2.095, -1.303, 2.142, -1.111, 2.126, -1.105, 0.1062, -0.9943, -0.1017, -0.9943, -0.08865, -1.244, 0.09315, -1.244, 0.09315, -1.244, -0.08865, -1.244, -0.05376, -1.422, 0.05827, -1.422, 1.913, -1.204, 1.992, -1.268, 2.126, -1.105, 2.114, -1.095, 0.2982, -0.9943, 0.1062, -0.9943, 0.1182, -1.244, 0.2861, -1.244, 0.2861, -1.244, 0.1182, -1.244, 0.1504, -1.422, 0.2539, -1.422, 1.871, -1.12, 1.913, -1.204, 2.114, -1.095, 2.107, -1.082, 0.4451, -0.9943, 0.2982, -0.9943, 0.3074, -1.244, 0.4359, -1.244, 0.4359, -1.244, 0.3074, -1.244, 0.332, -1.422, 0.4113, -1.422, 1.871, -1.03, 1.871, -1.12, 2.107, -1.082, 2.107, -1.068, 0.845, 1.994, 1.037, 1.994, 1.025, 2.244, 0.857, 2.244, 0.857, 2.244, 1.025, 2.244, 0.9927, 2.422, 0.8892, 2.422, 1.913, -0.9457, 1.871, -1.03, 2.107, -1.068, 2.114, -1.055, 0.6371, 1.994, 0.845, 1.994, 0.8319, 2.244, 0.6501, 2.244, 0.6501, 2.244, 0.8319, 2.244, 0.7971, 2.422, 0.685, 2.422, 1.992, -0.8816, 1.913, -0.9457, 2.114, -1.055, 2.126, -1.045, 0.4451, 1.994, 0.6371, 1.994, 0.6251, 2.244, 0.4571, 2.244, 0.4571, 2.244, 0.6251, 2.244, 0.5929, 2.422, 0.4894, 2.422, 2.095, -0.8468, 1.992, -0.8816, 2.126, -1.045, 2.142, -1.039, -1.179, -0.9943, -1.326, -0.9943, -1.317, -1.244, -1.189, -1.244, -1.189, -1.244, -1.317, -1.244, -1.293, -1.422, -1.213, -1.422, 2.207, -0.8468, 2.095, -0.8468, 2.142, -1.039, 2.16, -1.039, -0.9874, -0.9943, -1.179, -0.9943, -1.167, -1.244, -0.9994, -1.244, -0.9994, -1.244, -1.167, -1.244, -1.135, -1.422, -1.032, -1.422, 2.31, -0.8816, 2.207, -0.8468, 2.16, -1.039, 2.176, -1.045, -0.7796, -0.9943, -0.9874, -0.9943, -0.9744, -1.244, -0.7926, -1.244, -0.7926, -1.244, -0.9744, -1.244, -0.9395, -1.422, -0.8275, -1.422, 2.389, -0.9457, 2.31, -0.8816, 2.176, -1.045, 2.188, -1.055, -0.7796, 2.5, -0.7796, -0.9943, -0.5876, -0.9943, -0.5876, 2.5])
me_cylinder_003.materials.append(mat_levermat)
me_cylinder_003.use_remesh_preserve_volume = False
me_cylinder_003.use_remesh_preserve_attributes = False
me_cylinder_003.use_mirror_vertex_groups = False
me_cylinder_003.update()
me_cylinder_002 = bpy.data.meshes.new('Cylinder.002')
me_cylinder_002.from_pydata([(8.644e-11, 0.01183, 0.04458), (-3.667e-10, 0.0169, 0.1646), (0.004527, 0.01093, 0.04458), (0.006467, 0.01561, 0.1646), (0.008365, 0.008365, 0.04458), (0.01195, 0.01195, 0.1646), (0.01093, 0.004527, 0.04458), (0.01561, 0.006467, 0.1646), (0.01183, -5.433e-10, 0.04458), (0.0169, -6.689e-10, 0.1646), (0.01093, -0.004527, 0.04458), (0.01561, -0.006467, 0.1646), (0.008365, -0.008365, 0.04458), (0.01195, -0.01195, 0.1646), (0.004527, -0.01093, 0.04458), (0.006467, -0.01561, 0.1646), (1.873e-09, -0.01183, 0.04458), (2.185e-09, -0.0169, 0.1646), (-0.004527, -0.01093, 0.04458), (-0.006467, -0.01561, 0.1646), (-0.008365, -0.008365, 0.04458), (-0.01195, -0.01195, 0.1646), (-0.01093, -0.004527, 0.04458), (-0.01561, -0.006467, 0.1646), (-0.01183, 1.149e-10, 0.04458), (-0.0169, 2.714e-10, 0.1646), (-0.01093, 0.004527, 0.04458), (-0.01561, 0.006467, 0.1646), (-0.008365, 0.008365, 0.04458), (-0.01195, 0.01195, 0.1646), (-0.004527, 0.01093, 0.04458), (-0.006467, 0.01561, 0.1646)], [], [(0, 1, 3, 2), (2, 3, 5, 4), (4, 5, 7, 6), (6, 7, 9, 8), (8, 9, 11, 10), (10, 11, 13, 12), (12, 13, 15, 14), (14, 15, 17, 16), (16, 17, 19, 18), (18, 19, 21, 20), (20, 21, 23, 22), (22, 23, 25, 24), (24, 25, 27, 26), (26, 27, 29, 28), (3, 1, 31, 29, 27, 25, 23, 21, 19, 17, 15, 13, 11, 9, 7, 5), (30, 31, 1, 0), (28, 29, 31, 30), (0, 2, 4, 6, 8, 10, 12, 14, 16, 18, 20, 22, 24, 26, 28, 30)])
me_cylinder_002.polygons.foreach_set('use_smooth', [True] * 18)
_uv = me_cylinder_002.uv_layers.new(name='UVMap')
_uv.uv.foreach_set('vector', [-0.7796, 2.5, -0.7796, -1.5, -0.5876, -1.5, -0.5876, 2.5, -0.5876, 2.5, -0.5876, -1.5, -0.4406, -1.5, -0.4406, 2.5, 1.629, -1.5, 1.629, 2.5, 1.437, 2.5, 1.437, -1.5, 1.437, -1.5, 1.437, 2.5, 1.229, 2.5, 1.229, -1.5, 1.229, -1.5, 1.229, 2.5, 1.037, 2.5, 1.037, -1.5, -0.4406, 2.5, -0.4406, -1.5, -0.2937, -1.5, -0.2937, 2.5, -0.2937, 2.5, -0.2937, -1.5, -0.1017, -1.5, -0.1017, 2.5, -0.1017, 2.5, -0.1017, -1.5, 0.1062, -1.5, 0.1062, 2.5, 0.1062, 2.5, 0.1062, -1.5, 0.2982, -1.5, 0.2982, 2.5, 0.2982, 2.5, 0.2982, -1.5, 0.4451, -1.5, 0.4451, 2.5, 1.037, -1.5, 1.037, 2.5, 0.845, 2.5, 0.845, -1.5, 0.845, -1.5, 0.845, 2.5, 0.6371, 2.5, 0.6371, -1.5, 0.6371, -1.5, 0.6371, 2.5, 0.4451, 2.5, 0.4451, -1.5, -1.326, 2.5, -1.326, -1.5, -1.179, -1.5, -1.179, 2.5, 2.674, -0.9905, 2.594, -0.8342, 2.447, -0.7147, 2.255, -0.65, 2.047, -0.65, 1.855, -0.7147, 1.708, -0.8342, 1.629, -0.9905, 1.629, -1.16, 1.708, -1.316, 1.855, -1.435, 2.047, -1.5, 2.255, -1.5, 2.447, -1.435, 2.594, -1.316, 2.674, -1.16, -0.9874, 2.5, -0.9874, -1.5, -0.7796, -1.5, -0.7796, 2.5, -1.179, 2.5, -1.179, -1.5, -0.9874, -1.5, -0.9874, 2.5, 2.594, -0.4657, 2.674, -0.3095, 2.674, -0.1404, 2.594, 0.01577, 2.447, 0.1353, 2.255, 0.2, 2.047, 0.2, 1.855, 0.1353, 1.708, 0.01577, 1.629, -0.1404, 1.629, -0.3095, 1.708, -0.4657, 1.855, -0.5853, 2.047, -0.65, 2.255, -0.65, 2.447, -0.5853])
me_cylinder_002.materials.append(mat_levermat)
me_cylinder_002.use_remesh_preserve_volume = False
me_cylinder_002.use_remesh_preserve_attributes = False
me_cylinder_002.use_mirror_vertex_groups = False
me_cylinder_002.update()
me_cylinder_001 = bpy.data.meshes.new('Cylinder.001')
me_cylinder_001.from_pydata([(0.0, 0.013, 0.04458), (0.0, 0.013, 0.1646), (0.004975, 0.01201, 0.04458), (0.004975, 0.01201, 0.1646), (0.009192, 0.009192, 0.04458), (0.009192, 0.009192, 0.1646), (0.01201, 0.004975, 0.04458), (0.01201, 0.004975, 0.1646), (0.013, -5.682e-10, 0.04458), (0.013, -5.682e-10, 0.1646), (0.01201, -0.004975, 0.04458), (0.01201, -0.004975, 0.1646), (0.009192, -0.009192, 0.04458), (0.009192, -0.009192, 0.1646), (0.004975, -0.01201, 0.04458), (0.004975, -0.01201, 0.1646), (1.963e-09, -0.013, 0.04458), (1.963e-09, -0.013, 0.1646), (-0.004975, -0.01201, 0.04458), (-0.004975, -0.01201, 0.1646), (-0.009192, -0.009192, 0.04458), (-0.009192, -0.009192, 0.1646), (-0.01201, -0.004975, 0.04458), (-0.01201, -0.004975, 0.1646), (-0.013, 1.55e-10, 0.04458), (-0.013, 1.55e-10, 0.1646), (-0.01201, 0.004975, 0.04458), (-0.01201, 0.004975, 0.1646), (-0.009192, 0.009192, 0.04458), (-0.009192, 0.009192, 0.1646), (-0.004975, 0.01201, 0.04458), (-0.004975, 0.01201, 0.1646)], [], [(0, 1, 3, 2), (2, 3, 5, 4), (4, 5, 7, 6), (6, 7, 9, 8), (8, 9, 11, 10), (10, 11, 13, 12), (12, 13, 15, 14), (14, 15, 17, 16), (16, 17, 19, 18), (18, 19, 21, 20), (20, 21, 23, 22), (22, 23, 25, 24), (24, 25, 27, 26), (26, 27, 29, 28), (3, 1, 31, 29, 27, 25, 23, 21, 19, 17, 15, 13, 11, 9, 7, 5), (30, 31, 1, 0), (28, 29, 31, 30), (0, 2, 4, 6, 8, 10, 12, 14, 16, 18, 20, 22, 24, 26, 28, 30)])
me_cylinder_001.polygons.foreach_set('use_smooth', [True] * 18)
_uv = me_cylinder_001.uv_layers.new(name='UVMap')
_uv.uv.foreach_set('vector', [-0.7796, 2.5, -0.7796, -1.5, -0.5876, -1.5, -0.5876, 2.5, -0.5876, 2.5, -0.5876, -1.5, -0.4406, -1.5, -0.4406, 2.5, 1.629, -1.5, 1.629, 2.5, 1.437, 2.5, 1.437, -1.5, 1.437, -1.5, 1.437, 2.5, 1.229, 2.5, 1.229, -1.5, 1.229, -1.5, 1.229, 2.5, 1.037, 2.5, 1.037, -1.5, -0.4406, 2.5, -0.4406, -1.5, -0.2937, -1.5, -0.2937, 2.5, -0.2937, 2.5, -0.2937, -1.5, -0.1017, -1.5, -0.1017, 2.5, -0.1017, 2.5, -0.1017, -1.5, 0.1062, -1.5, 0.1062, 2.5, 0.1062, 2.5, 0.1062, -1.5, 0.2982, -1.5, 0.2982, 2.5, 0.2982, 2.5, 0.2982, -1.5, 0.4451, -1.5, 0.4451, 2.5, 1.037, -1.5, 1.037, 2.5, 0.845, 2.5, 0.845, -1.5, 0.845, -1.5, 0.845, 2.5, 0.6371, 2.5, 0.6371, -1.5, 0.6371, -1.5, 0.6371, 2.5, 0.4451, 2.5, 0.4451, -1.5, -1.326, 2.5, -1.326, -1.5, -1.179, -1.5, -1.179, 2.5, 2.674, -0.9905, 2.594, -0.8342, 2.447, -0.7147, 2.255, -0.65, 2.047, -0.65, 1.855, -0.7147, 1.708, -0.8342, 1.629, -0.9905, 1.629, -1.16, 1.708, -1.316, 1.855, -1.435, 2.047, -1.5, 2.255, -1.5, 2.447, -1.435, 2.594, -1.316, 2.674, -1.16, -0.9874, 2.5, -0.9874, -1.5, -0.7796, -1.5, -0.7796, 2.5, -1.179, 2.5, -1.179, -1.5, -0.9874, -1.5, -0.9874, 2.5, 2.594, -0.4657, 2.674, -0.3095, 2.674, -0.1404, 2.594, 0.01577, 2.447, 0.1353, 2.255, 0.2, 2.047, 0.2, 1.855, 0.1353, 1.708, 0.01577, 1.629, -0.1404, 1.629, -0.3095, 1.708, -0.4657, 1.855, -0.5853, 2.047, -0.65, 2.255, -0.65, 2.447, -0.5853])
me_cylinder_001.materials.append(mat_levermat)
me_cylinder_001.use_remesh_preserve_volume = False
me_cylinder_001.use_remesh_preserve_attributes = False
me_cylinder_001.use_mirror_vertex_groups = False
me_cylinder_001.update()
me_cylinder = bpy.data.meshes.new('Cylinder')
me_cylinder.from_pydata([(8.644e-11, 0.01183, 0.04458), (0.004527, 0.01093, 0.04458), (0.008365, 0.008365, 0.04458), (0.01093, 0.004527, 0.04458), (0.01183, -5.433e-10, 0.04458), (0.01093, -0.004527, 0.04458), (0.008365, -0.008365, 0.04458), (0.004527, -0.01093, 0.04458), (1.873e-09, -0.01183, 0.04458), (-0.004527, -0.01093, 0.04458), (-0.008365, -0.008365, 0.04458), (-0.01093, -0.004527, 0.04458), (-0.01183, 1.149e-10, 0.04458), (-0.01093, 0.004527, 0.04458), (-0.008365, 0.008365, 0.04458), (-0.004527, 0.01093, 0.04458), (-3.094e-10, 0.01626, 0.1564), (-5.588e-09, 0.001417, 0.1716), (-1.048e-09, 0.01451, 0.164), (-2.969e-09, 0.009073, 0.1695), (0.006222, 0.01502, 0.1564), (0.0005424, 0.001309, 0.1716), (0.005551, 0.0134, 0.164), (0.003472, 0.008382, 0.1695), (0.0115, 0.0115, 0.1564), (0.001002, 0.001002, 0.1716), (0.01026, 0.01026, 0.164), (0.006415, 0.006415, 0.1695), (0.01502, 0.006222, 0.1564), (0.001309, 0.0005424, 0.1716), (0.0134, 0.005551, 0.164), (0.008382, 0.003472, 0.1695), (0.01626, -6.53e-10, 0.1564), (0.001417, 1.164e-09, 0.1716), (0.01451, -4.075e-10, 0.164), (0.009073, 2.51e-10, 0.1695), (0.01502, -0.006222, 0.1564), (0.001309, -0.0005424, 0.1716), (0.0134, -0.005551, 0.164), (0.008382, -0.003472, 0.1695), (0.0115, -0.0115, 0.1564), (0.001002, -0.001002, 0.1716), (0.01026, -0.01026, 0.164), (0.006415, -0.006415, 0.1695), (0.006222, -0.01502, 0.1564), (0.0005424, -0.001309, 0.1716), (0.005551, -0.0134, 0.164), (0.003472, -0.008382, 0.1695), (2.146e-09, -0.01626, 0.1564), (-2.561e-09, -0.001417, 0.1716), (1.455e-09, -0.01451, 0.164), (-1.946e-10, -0.009073, 0.1695), (-0.006222, -0.01502, 0.1564), (-0.0005424, -0.001309, 0.1716), (-0.005551, -0.0134, 0.164), (-0.003472, -0.008382, 0.1695), (-0.0115, -0.0115, 0.1564), (-0.001002, -0.001002, 0.1716), (-0.01026, -0.01026, 0.164), (-0.006415, -0.006415, 0.1695), (-0.01502, -0.006222, 0.1564), (-0.001309, -0.0005424, 0.1716), (-0.0134, -0.005551, 0.164), (-0.008382, -0.003472, 0.1695), (-0.01626, 2.516e-10, 0.1564), (-0.001417, 2.328e-10, 0.1716), (-0.01451, 2.328e-10, 0.164), (-0.009073, 2.474e-10, 0.1695), (-0.01502, 0.006222, 0.1564), (-0.001309, 0.0005424, 0.1716), (-0.0134, 0.005551, 0.164), (-0.008382, 0.003472, 0.1695), (-0.0115, 0.0115, 0.1564), (-0.001002, 0.001002, 0.1716), (-0.01026, 0.01026, 0.164), (-0.006415, 0.006415, 0.1695), (-0.006222, 0.01502, 0.1564), (-0.0005424, 0.001309, 0.1716), (-0.005551, 0.0134, 0.164), (-0.003472, 0.008382, 0.1695)], [], [(15, 76, 16, 0), (2, 24, 28, 3), (3, 28, 32, 4), (4, 32, 36, 5), (5, 36, 40, 6), (6, 40, 44, 7), (7, 44, 48, 8), (8, 48, 52, 9), (9, 52, 56, 10), (10, 56, 60, 11), (11, 60, 64, 12), (12, 64, 68, 13), (13, 68, 72, 14), (14, 72, 76, 15), (1, 20, 24, 2), (21, 17, 77, 73, 69, 65, 61, 57, 53, 49, 45, 41, 37, 33, 29, 25), (0, 1, 2, 3, 4, 5, 6, 7, 8, 9, 10, 11, 12, 13, 14, 15), (20, 16, 18, 22), (22, 18, 19, 23), (23, 19, 17, 21), (24, 20, 22, 26), (26, 22, 23, 27), (27, 23, 21, 25), (28, 24, 26, 30), (30, 26, 27, 31), (31, 27, 25, 29), (32, 28, 30, 34), (34, 30, 31, 35), (35, 31, 29, 33), (36, 32, 34, 38), (38, 34, 35, 39), (39, 35, 33, 37), (40, 36, 38, 42), (42, 38, 39, 43), (43, 39, 37, 41), (44, 40, 42, 46), (46, 42, 43, 47), (47, 43, 41, 45), (48, 44, 46, 50), (50, 46, 47, 51), (51, 47, 45, 49), (52, 48, 50, 54), (54, 50, 51, 55), (55, 51, 49, 53), (56, 52, 54, 58), (58, 54, 55, 59), (59, 55, 53, 57), (60, 56, 58, 62), (62, 58, 59, 63), (63, 59, 57, 61), (64, 60, 62, 66), (66, 62, 63, 67), (67, 63, 61, 65), (68, 64, 66, 70), (70, 66, 67, 71), (71, 67, 65, 69), (72, 68, 70, 74), (74, 70, 71, 75), (75, 71, 69, 73), (76, 72, 74, 78), (78, 74, 75, 79), (79, 75, 73, 77), (16, 76, 78, 18), (18, 78, 79, 19), (19, 79, 77, 17), (0, 16, 20, 1)])
me_cylinder.polygons.foreach_set('use_smooth', [True] * 66)
_uv = me_cylinder.uv_layers.new(name='UVMap')
_uv.uv.foreach_set('vector', [-0.9874, 2.5, -0.9874, -0.9943, -0.7796, -0.9943, -0.7796, 2.5, 1.629, -1.5, 1.629, 1.994, 1.437, 1.994, 1.437, -1.5, 1.437, -1.5, 1.437, 1.994, 1.229, 1.994, 1.229, -1.5, 1.229, -1.5, 1.229, 1.994, 1.037, 1.994, 1.037, -1.5, -0.4406, 2.5, -0.4406, -0.9943, -0.2937, -0.9943, -0.2937, 2.5, -0.2937, 2.5, -0.2937, -0.9943, -0.1017, -0.9943, -0.1017, 2.5, -0.1017, 2.5, -0.1017, -0.9943, 0.1062, -0.9943, 0.1062, 2.5, 0.1062, 2.5, 0.1062, -0.9943, 0.2982, -0.9943, 0.2982, 2.5, 0.2982, 2.5, 0.2982, -0.9943, 0.4451, -0.9943, 0.4451, 2.5, 1.037, -1.5, 1.037, 1.994, 0.845, 1.994, 0.845, -1.5, 0.845, -1.5, 0.845, 1.994, 0.6371, 1.994, 0.6371, -1.5, 0.6371, -1.5, 0.6371, 1.994, 0.4451, 1.994, 0.4451, -1.5, -1.326, 2.5, -1.326, -0.9943, -1.179, -0.9943, -1.179, 2.5, -1.179, 2.5, -1.179, -0.9943, -0.9874, -0.9943, -0.9874, 2.5, -0.5876, 2.5, -0.5876, -0.9943, -0.4406, -0.9943, -0.4406, 2.5, 2.195, -1.068, 2.188, -1.055, 2.176, -1.045, 2.16, -1.039, 2.142, -1.039, 2.126, -1.045, 2.114, -1.055, 2.107, -1.068, 2.107, -1.082, 2.114, -1.095, 2.126, -1.105, 2.142, -1.111, 2.16, -1.111, 2.176, -1.105, 2.188, -1.095, 2.195, -1.082, 2.594, -0.4657, 2.674, -0.3095, 2.674, -0.1404, 2.594, 0.01577, 2.447, 0.1353, 2.255, 0.2, 2.047, 0.2, 1.855, 0.1353, 1.708, 0.01577, 1.629, -0.1404, 1.629, -0.3095, 1.708, -0.4657, 1.855, -0.5853, 2.047, -0.65, 2.255, -0.65, 2.447, -0.5853, -0.5876, -0.9943, -0.7796, -0.9943, -0.7676, -1.244, -0.5996, -1.244, -0.5996, -1.244, -0.7676, -1.244, -0.7353, -1.422, -0.6318, -1.422, 2.432, -1.03, 2.389, -0.9457, 2.188, -1.055, 2.195, -1.068, -0.4406, -0.9943, -0.5876, -0.9943, -0.5784, -1.244, -0.4498, -1.244, -0.4498, -1.244, -0.5784, -1.244, -0.5537, -1.422, -0.4745, -1.422, 2.432, -1.12, 2.432, -1.03, 2.195, -1.068, 2.195, -1.082, 1.437, 1.994, 1.629, 1.994, 1.617, 2.244, 1.449, 2.244, 1.449, 2.244, 1.617, 2.244, 1.585, 2.422, 1.481, 2.422, 2.389, -1.204, 2.432, -1.12, 2.195, -1.082, 2.188, -1.095, 1.229, 1.994, 1.437, 1.994, 1.424, 2.244, 1.242, 2.244, 1.242, 2.244, 1.424, 2.244, 1.389, 2.422, 1.277, 2.422, 2.31, -1.268, 2.389, -1.204, 2.188, -1.095, 2.176, -1.105, 1.037, 1.994, 1.229, 1.994, 1.217, 2.244, 1.049, 2.244, 1.049, 2.244, 1.217, 2.244, 1.185, 2.422, 1.081, 2.422, 2.207, -1.303, 2.31, -1.268, 2.176, -1.105, 2.16, -1.111, -0.2937, -0.9943, -0.4406, -0.9943, -0.4314, -1.244, -0.3029, -1.244, -0.3029, -1.244, -0.4314, -1.244, -0.4068, -1.422, -0.3275, -1.422, 2.095, -1.303, 2.207, -1.303, 2.16, -1.111, 2.142, -1.111, -0.1017, -0.9943, -0.2937, -0.9943, -0.2816, -1.244, -0.1137, -1.244, -0.1137, -1.244, -0.2816, -1.244, -0.2494, -1.422, -0.1459, -1.422, 1.992, -1.268, 2.095, -1.303, 2.142, -1.111, 2.126, -1.105, 0.1062, -0.9943, -0.1017, -0.9943, -0.08865, -1.244, 0.09315, -1.244, 0.09315, -1.244, -0.08865, -1.244, -0.05376, -1.422, 0.05827, -1.422, 1.913, -1.204, 1.992, -1.268, 2.126, -1.105, 2.114, -1.095, 0.2982, -0.9943, 0.1062, -0.9943, 0.1182, -1.244, 0.2861, -1.244, 0.2861, -1.244, 0.1182, -1.244, 0.1504, -1.422, 0.2539, -1.422, 1.871, -1.12, 1.913, -1.204, 2.114, -1.095, 2.107, -1.082, 0.4451, -0.9943, 0.2982, -0.9943, 0.3074, -1.244, 0.4359, -1.244, 0.4359, -1.244, 0.3074, -1.244, 0.332, -1.422, 0.4113, -1.422, 1.871, -1.03, 1.871, -1.12, 2.107, -1.082, 2.107, -1.068, 0.845, 1.994, 1.037, 1.994, 1.025, 2.244, 0.857, 2.244, 0.857, 2.244, 1.025, 2.244, 0.9927, 2.422, 0.8892, 2.422, 1.913, -0.9457, 1.871, -1.03, 2.107, -1.068, 2.114, -1.055, 0.6371, 1.994, 0.845, 1.994, 0.8319, 2.244, 0.6501, 2.244, 0.6501, 2.244, 0.8319, 2.244, 0.7971, 2.422, 0.685, 2.422, 1.992, -0.8816, 1.913, -0.9457, 2.114, -1.055, 2.126, -1.045, 0.4451, 1.994, 0.6371, 1.994, 0.6251, 2.244, 0.4571, 2.244, 0.4571, 2.244, 0.6251, 2.244, 0.5929, 2.422, 0.4894, 2.422, 2.095, -0.8468, 1.992, -0.8816, 2.126, -1.045, 2.142, -1.039, -1.179, -0.9943, -1.326, -0.9943, -1.317, -1.244, -1.189, -1.244, -1.189, -1.244, -1.317, -1.244, -1.293, -1.422, -1.213, -1.422, 2.207, -0.8468, 2.095, -0.8468, 2.142, -1.039, 2.16, -1.039, -0.9874, -0.9943, -1.179, -0.9943, -1.167, -1.244, -0.9994, -1.244, -0.9994, -1.244, -1.167, -1.244, -1.135, -1.422, -1.032, -1.422, 2.31, -0.8816, 2.207, -0.8468, 2.16, -1.039, 2.176, -1.045, -0.7796, -0.9943, -0.9874, -0.9943, -0.9744, -1.244, -0.7926, -1.244, -0.7926, -1.244, -0.9744, -1.244, -0.9395, -1.422, -0.8275, -1.422, 2.389, -0.9457, 2.31, -0.8816, 2.176, -1.045, 2.188, -1.055, -0.7796, 2.5, -0.7796, -0.9943, -0.5876, -0.9943, -0.5876, 2.5])
me_cylinder.materials.append(mat_levermat)
me_cylinder.use_remesh_preserve_volume = False
me_cylinder.use_remesh_preserve_attributes = False
me_cylinder.use_mirror_vertex_groups = False
me_cylinder.update()
me_plane = bpy.data.meshes.new('Plane')
me_plane.from_pydata([(-0.005, -0.005, 0.0), (0.005, -0.005, 0.0), (-0.005, 0.005, 0.0), (0.005, 0.005, 0.0)], [], [(0, 1, 3, 2)])
me_plane.polygons.foreach_set('use_smooth', [True] * 1)
me_plane.materials.append(mat_redmat)
me_plane.use_remesh_preserve_volume = False
me_plane.use_remesh_preserve_attributes = False
me_plane.use_mirror_vertex_groups = False
me_plane.update()

# ---- objects
ob_pickbottom = bpy.data.objects.new('pickBottom', me_circle_004)
ob_picktop = bpy.data.objects.new('pickTop', me_circle_003)
ob_switchmount_b4_rescaling_perimeter_on_x = bpy.data.objects.new('switchMount_b4_rescaling_perimeter_on_x', me_circle_002)
ob_switchmount_b4_stretchingoverbaselayer = bpy.data.objects.new('switchMount_b4_stretchingOverBaseLayer', me_circle_001)
ob_switchmount = bpy.data.objects.new('switchMount', me_circle)
ob_lamp = bpy.data.objects.new('Lamp', light_lamp)
ob_camera = bpy.data.objects.new('Camera', cam_camera)
ob_spot_001 = bpy.data.objects.new('Spot.001', light_spot_001)
ob_spot = bpy.data.objects.new('Spot', light_spot)
ob_switchlever_b4_addinglength = bpy.data.objects.new('switchLever_b4_addingLength', me_cylinder_003)
ob_switchlever_b4_bevelinsteadofhighautosmoothlimitangle = bpy.data.objects.new('switchLever_b4_bevelInsteadOfHighAutoSmoothLimitAngle', me_cylinder_002)
ob_switchlever_b4_conic = bpy.data.objects.new('switchLever_b4_conic', me_cylinder_001)
ob_switchlever = bpy.data.objects.new('switchLever', me_cylinder)
ob_switchred = bpy.data.objects.new('switchRed', me_plane)

# ---- transforms, parenting, visibility, modifiers, constraints
ob_pickbottom.location = (-9.313e-10, -0.015, 0.001625)
ob_pickbottom.rotation_euler = (0.0, -0.0, -1.571)
ob_pickbottom.scale = (0.125, 0.125, 0.125)
ob_pickbottom.lineart.crease_threshold = 0.0
_m = ob_pickbottom.modifiers.new('Auto Smooth', 'NODES')
_m.node_group = ng_auto_smooth
_gi = [s.identifier for s in ng_auto_smooth.interface.items_tree if s.item_type == 'SOCKET' and s.in_out == 'INPUT']
_m[_gi[1]] = 0.5236  # Angle
ob_picktop.location = (0.0, 0.0, 0.001625)
ob_picktop.rotation_euler = (0.0, -0.0, -1.571)
ob_picktop.scale = (0.125, 0.125, 0.125)
ob_picktop.lineart.crease_threshold = 0.0
_m = ob_picktop.modifiers.new('Auto Smooth', 'NODES')
_m.node_group = ng_auto_smooth
_gi = [s.identifier for s in ng_auto_smooth.interface.items_tree if s.item_type == 'SOCKET' and s.in_out == 'INPUT']
_m[_gi[1]] = 0.5236  # Angle
ob_switchmount_b4_rescaling_perimeter_on_x.location = (0.0, 0.0, 0.0)
ob_switchmount_b4_rescaling_perimeter_on_x.hide_viewport = True
ob_switchmount_b4_rescaling_perimeter_on_x.lineart.crease_threshold = 0.0
_m = ob_switchmount_b4_rescaling_perimeter_on_x.modifiers.new('Auto Smooth', 'NODES')
_m.node_group = ng_auto_smooth
_gi = [s.identifier for s in ng_auto_smooth.interface.items_tree if s.item_type == 'SOCKET' and s.in_out == 'INPUT']
_m[_gi[1]] = 0.5236  # Angle
ob_switchmount_b4_stretchingoverbaselayer.location = (0.0, 0.0, 0.0)
ob_switchmount_b4_stretchingoverbaselayer.hide_viewport = True
ob_switchmount_b4_stretchingoverbaselayer.lineart.crease_threshold = 0.0
_m = ob_switchmount_b4_stretchingoverbaselayer.modifiers.new('Auto Smooth', 'NODES')
_m.node_group = ng_auto_smooth
_gi = [s.identifier for s in ng_auto_smooth.interface.items_tree if s.item_type == 'SOCKET' and s.in_out == 'INPUT']
_m[_gi[1]] = 0.5236  # Angle
ob_switchmount.location = (0.0, 0.0, 0.000375)
ob_switchmount.rotation_euler = (0.0, -0.0, -1.571)
ob_switchmount.scale = (0.125, 0.125, 0.125)
ob_switchmount.lineart.crease_threshold = 0.0
_m = ob_switchmount.modifiers.new('Auto Smooth', 'NODES')
_m.node_group = ng_auto_smooth
_gi = [s.identifier for s in ng_auto_smooth.interface.items_tree if s.item_type == 'SOCKET' and s.in_out == 'INPUT']
_m[_gi[1]] = 0.5236  # Angle
ob_lamp.location = (0.1257, -0.1373, 0.7384)
ob_lamp.rotation_euler = (0.6503, 0.05522, 0.2956)
ob_lamp.scale = (0.125, 0.125, 0.125)
ob_lamp.lock_rotations_4d = False
ob_lamp.empty_display_type = 'ARROWS'
ob_lamp.color = (0.0, 0.0, 0.0, 0.0)
ob_lamp.lineart.crease_threshold = 0.0
ob_camera.location = (-0.8135, -0.9351, 0.6683)
ob_camera.rotation_euler = (1.109, 0.01082, -0.7559)
ob_camera.scale = (0.125, 0.125, 0.125)
ob_camera.lock_rotations_4d = False
ob_camera.empty_display_type = 'ARROWS'
ob_camera.color = (0.0, 0.0, 0.0, 0.0)
ob_camera.display_type = 'WIRE'
ob_camera.lineart.crease_threshold = 0.0
ob_spot_001.location = (-0.4417, 0.452, 0.3942)
ob_spot_001.rotation_euler = (0.8099, 0.4058, -2.606)
ob_spot_001.scale = (0.125, 0.125, 0.125)
ob_spot_001.lineart.crease_threshold = 0.0
ob_spot.location = (0.3912, -0.8473, 1.13)
ob_spot.rotation_euler = (-0.3702, 0.5421, -1.744)
ob_spot.scale = (0.125, 0.125, 0.125)
ob_spot.lineart.crease_threshold = 0.0
ob_switchlever_b4_addinglength.location = (0.0, 0.0, -0.0395)
ob_switchlever_b4_addinglength.scale = (1.0, 1.0, 0.7159)
ob_switchlever_b4_addinglength.hide_viewport = True
ob_switchlever_b4_addinglength.lineart.crease_threshold = 0.0
_m = ob_switchlever_b4_addinglength.modifiers.new('Auto Smooth', 'NODES')
_m.node_group = ng_auto_smooth
_gi = [s.identifier for s in ng_auto_smooth.interface.items_tree if s.item_type == 'SOCKET' and s.in_out == 'INPUT']
_m[_gi[1]] = 0.6109  # Angle
ob_switchlever_b4_bevelinsteadofhighautosmoothlimitangle.location = (0.0, 0.0, -0.0395)
ob_switchlever_b4_bevelinsteadofhighautosmoothlimitangle.scale = (1.0, 1.0, 0.7159)
ob_switchlever_b4_bevelinsteadofhighautosmoothlimitangle.hide_viewport = True
ob_switchlever_b4_bevelinsteadofhighautosmoothlimitangle.lineart.crease_threshold = 0.0
_m = ob_switchlever_b4_bevelinsteadofhighautosmoothlimitangle.modifiers.new('Auto Smooth', 'NODES')
_m.node_group = ng_auto_smooth
_gi = [s.identifier for s in ng_auto_smooth.interface.items_tree if s.item_type == 'SOCKET' and s.in_out == 'INPUT']
_m[_gi[1]] = 2.094  # Angle
ob_switchlever_b4_conic.location = (0.0, 0.0, -0.0395)
ob_switchlever_b4_conic.scale = (1.0, 1.0, 0.7159)
ob_switchlever_b4_conic.hide_viewport = True
ob_switchlever_b4_conic.lineart.crease_threshold = 0.0
_m = ob_switchlever_b4_conic.modifiers.new('Auto Smooth', 'NODES')
_m.node_group = ng_auto_smooth
_gi = [s.identifier for s in ng_auto_smooth.interface.items_tree if s.item_type == 'SOCKET' and s.in_out == 'INPUT']
_m[_gi[1]] = 2.094  # Angle
ob_switchlever.location = (0.0, 0.0, -0.00456)
ob_switchlever.rotation_euler = (0.0, -0.0, -1.571)
ob_switchlever.scale = (0.125, 0.125, 0.08949)
ob_switchlever.lineart.crease_threshold = 0.0
_m = ob_switchlever.modifiers.new('Auto Smooth', 'NODES')
_m.node_group = ng_auto_smooth
_gi = [s.identifier for s in ng_auto_smooth.interface.items_tree if s.item_type == 'SOCKET' and s.in_out == 'INPUT']
_m[_gi[1]] = 0.6109  # Angle
ob_switchred.location = (0.0, 0.0, 0.000375)
ob_switchred.rotation_euler = (0.0, -0.0, -1.571)
ob_switchred.scale = (0.83, 0.45, 0.125)
ob_switchred.lineart.crease_threshold = 0.0
_m = ob_switchred.modifiers.new('Auto Smooth', 'NODES')
_m.node_group = ng_auto_smooth
_gi = [s.identifier for s in ng_auto_smooth.interface.items_tree if s.item_type == 'SOCKET' and s.in_out == 'INPUT']
_m[_gi[1]] = 0.5236  # Angle

# ---- collection membership
col_collection_1.objects.link(ob_pickbottom)
col_collection_1.objects.link(ob_picktop)
col_collection_1.objects.link(ob_switchmount_b4_rescaling_perimeter_on_x)
col_collection_1.objects.link(ob_switchmount_b4_stretchingoverbaselayer)
col_collection_1.objects.link(ob_switchmount)
col_collection_1.objects.link(ob_lamp)
col_collection_1.objects.link(ob_camera)
col_collection_2.objects.link(ob_spot_001)
col_collection_2.objects.link(ob_spot)
col_collection_2.objects.link(ob_switchlever_b4_addinglength)
col_collection_2.objects.link(ob_switchlever_b4_bevelinsteadofhighautosmoothlimitangle)
col_collection_2.objects.link(ob_switchlever_b4_conic)
col_collection_2.objects.link(ob_switchlever)
col_collection_2.objects.link(ob_switchred)

# ---- scene / render settings (as saved in the file)
scene.camera = ob_camera
scene.frame_start = 1; scene.frame_end = 250; scene.frame_set(1)
scene.render.engine = 'BLENDER_EEVEE_NEXT'
scene.render.resolution_percentage = 50
scene.render.dither_intensity = 0.0
scene.cycles.use_denoising = False
scene.cycles.samples = 10
scene.cycles.sampling_pattern = 'TABULATED_SOBOL'
scene.cycles.light_sampling_threshold = 0.0
scene.cycles.use_adaptive_sampling = False
scene.cycles.use_light_tree = False
scene.cycles.blur_glossy = 0.0
scene.cycles.pixel_filter_type = 'GAUSSIAN'
scene.cycles.sample_clamp_indirect = 0.0
scene.view_settings.view_transform = 'Standard'
bpy.context.view_layer.update()
